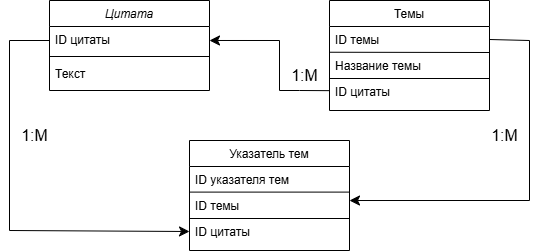

The diagram above was exported from draw.io. Its source (the exported page's mxGraphModel, read from the mxfile embedded in the PNG):
<mxGraphModel dx="683" dy="379" grid="1" gridSize="10" guides="1" tooltips="1" connect="1" arrows="1" fold="1" page="1" pageScale="1" pageWidth="827" pageHeight="1169" math="0" shadow="0">
  <root>
    <mxCell id="WIyWlLk6GJQsqaUBKTNV-0" />
    <mxCell id="WIyWlLk6GJQsqaUBKTNV-1" parent="WIyWlLk6GJQsqaUBKTNV-0" />
    <mxCell id="zkfFHV4jXpPFQw0GAbJ--0" value="Цитата" style="swimlane;fontStyle=2;align=center;verticalAlign=top;childLayout=stackLayout;horizontal=1;startSize=26;horizontalStack=0;resizeParent=1;resizeLast=0;collapsible=1;marginBottom=0;rounded=0;shadow=0;strokeWidth=1;" parent="WIyWlLk6GJQsqaUBKTNV-1" vertex="1">
      <mxGeometry x="80" y="80" width="160" height="90" as="geometry">
        <mxRectangle x="230" y="140" width="160" height="26" as="alternateBounds" />
      </mxGeometry>
    </mxCell>
    <mxCell id="zkfFHV4jXpPFQw0GAbJ--1" value="ID цитаты" style="text;align=left;verticalAlign=top;spacingLeft=4;spacingRight=4;overflow=hidden;rotatable=0;points=[[0,0.5],[1,0.5]];portConstraint=eastwest;" parent="zkfFHV4jXpPFQw0GAbJ--0" vertex="1">
      <mxGeometry y="26" width="160" height="26" as="geometry" />
    </mxCell>
    <mxCell id="zkfFHV4jXpPFQw0GAbJ--4" value="" style="line;html=1;strokeWidth=1;align=left;verticalAlign=middle;spacingTop=-1;spacingLeft=3;spacingRight=3;rotatable=0;labelPosition=right;points=[];portConstraint=eastwest;" parent="zkfFHV4jXpPFQw0GAbJ--0" vertex="1">
      <mxGeometry y="52" width="160" height="8" as="geometry" />
    </mxCell>
    <mxCell id="zkfFHV4jXpPFQw0GAbJ--2" value="Текст" style="text;align=left;verticalAlign=top;spacingLeft=4;spacingRight=4;overflow=hidden;rotatable=0;points=[[0,0.5],[1,0.5]];portConstraint=eastwest;rounded=0;shadow=0;html=0;" parent="zkfFHV4jXpPFQw0GAbJ--0" vertex="1">
      <mxGeometry y="60" width="160" height="26" as="geometry" />
    </mxCell>
    <mxCell id="zkfFHV4jXpPFQw0GAbJ--17" value="Темы" style="swimlane;fontStyle=0;align=center;verticalAlign=top;childLayout=stackLayout;horizontal=1;startSize=26;horizontalStack=0;resizeParent=1;resizeLast=0;collapsible=1;marginBottom=0;rounded=0;shadow=0;strokeWidth=1;" parent="WIyWlLk6GJQsqaUBKTNV-1" vertex="1">
      <mxGeometry x="360" y="80" width="160" height="110" as="geometry">
        <mxRectangle x="550" y="140" width="160" height="26" as="alternateBounds" />
      </mxGeometry>
    </mxCell>
    <mxCell id="zkfFHV4jXpPFQw0GAbJ--18" value="ID темы" style="text;align=left;verticalAlign=top;spacingLeft=4;spacingRight=4;overflow=hidden;rotatable=0;points=[[0,0.5],[1,0.5]];portConstraint=eastwest;" parent="zkfFHV4jXpPFQw0GAbJ--17" vertex="1">
      <mxGeometry y="26" width="160" height="26" as="geometry" />
    </mxCell>
    <mxCell id="zkfFHV4jXpPFQw0GAbJ--20" value="Название темы" style="text;align=left;verticalAlign=top;spacingLeft=4;spacingRight=4;overflow=hidden;rotatable=0;points=[[0,0.5],[1,0.5]];portConstraint=eastwest;rounded=0;shadow=0;html=0;" parent="zkfFHV4jXpPFQw0GAbJ--17" vertex="1">
      <mxGeometry y="52" width="160" height="26" as="geometry" />
    </mxCell>
    <mxCell id="XIEZA_yetKLkIIB-Eogf-0" value="" style="endArrow=none;html=1;rounded=0;fontSize=12;startSize=8;endSize=8;curved=1;exitX=0.001;exitY=-0.01;exitDx=0;exitDy=0;exitPerimeter=0;" edge="1" parent="zkfFHV4jXpPFQw0GAbJ--17" source="zkfFHV4jXpPFQw0GAbJ--20">
      <mxGeometry width="50" height="50" relative="1" as="geometry">
        <mxPoint x="110" y="102" as="sourcePoint" />
        <mxPoint x="160" y="52" as="targetPoint" />
      </mxGeometry>
    </mxCell>
    <mxCell id="XIEZA_yetKLkIIB-Eogf-1" value="" style="endArrow=none;html=1;rounded=0;fontSize=12;startSize=8;endSize=8;curved=1;exitX=0.001;exitY=-0.01;exitDx=0;exitDy=0;exitPerimeter=0;" edge="1" parent="zkfFHV4jXpPFQw0GAbJ--17">
      <mxGeometry width="50" height="50" relative="1" as="geometry">
        <mxPoint y="78" as="sourcePoint" />
        <mxPoint x="160" y="78" as="targetPoint" />
      </mxGeometry>
    </mxCell>
    <mxCell id="zkfFHV4jXpPFQw0GAbJ--21" value="ID цитаты" style="text;align=left;verticalAlign=top;spacingLeft=4;spacingRight=4;overflow=hidden;rotatable=0;points=[[0,0.5],[1,0.5]];portConstraint=eastwest;rounded=0;shadow=0;html=0;" parent="zkfFHV4jXpPFQw0GAbJ--17" vertex="1">
      <mxGeometry y="78" width="160" height="26" as="geometry" />
    </mxCell>
    <mxCell id="XIEZA_yetKLkIIB-Eogf-4" value="" style="endArrow=classic;html=1;rounded=0;fontSize=12;startSize=8;endSize=8;curved=0;entryX=1;entryY=0.538;entryDx=0;entryDy=0;exitX=0.992;exitY=1.005;exitDx=0;exitDy=0;exitPerimeter=0;entryPerimeter=0;" edge="1" parent="WIyWlLk6GJQsqaUBKTNV-1" source="XIEZA_yetKLkIIB-Eogf-6" target="zkfFHV4jXpPFQw0GAbJ--1">
      <mxGeometry width="50" height="50" relative="1" as="geometry">
        <mxPoint x="300" y="190" as="sourcePoint" />
        <mxPoint x="260" y="128.23000000000002" as="targetPoint" />
        <Array as="points">
          <mxPoint x="330" y="170" />
          <mxPoint x="310" y="170" />
          <mxPoint x="310" y="120" />
        </Array>
      </mxGeometry>
    </mxCell>
    <mxCell id="XIEZA_yetKLkIIB-Eogf-6" value="1:М" style="text;html=1;align=center;verticalAlign=middle;resizable=0;points=[];autosize=1;strokeColor=none;fillColor=none;fontSize=16;" vertex="1" parent="WIyWlLk6GJQsqaUBKTNV-1">
      <mxGeometry x="310" y="140" width="50" height="30" as="geometry" />
    </mxCell>
    <mxCell id="XIEZA_yetKLkIIB-Eogf-7" value="Указатель тем" style="swimlane;fontStyle=0;align=center;verticalAlign=top;childLayout=stackLayout;horizontal=1;startSize=26;horizontalStack=0;resizeParent=1;resizeLast=0;collapsible=1;marginBottom=0;rounded=0;shadow=0;strokeWidth=1;" vertex="1" parent="WIyWlLk6GJQsqaUBKTNV-1">
      <mxGeometry x="220" y="220" width="160" height="110" as="geometry">
        <mxRectangle x="130" y="380" width="160" height="26" as="alternateBounds" />
      </mxGeometry>
    </mxCell>
    <mxCell id="XIEZA_yetKLkIIB-Eogf-8" value="ID указателя тем" style="text;align=left;verticalAlign=top;spacingLeft=4;spacingRight=4;overflow=hidden;rotatable=0;points=[[0,0.5],[1,0.5]];portConstraint=eastwest;" vertex="1" parent="XIEZA_yetKLkIIB-Eogf-7">
      <mxGeometry y="26" width="160" height="26" as="geometry" />
    </mxCell>
    <mxCell id="XIEZA_yetKLkIIB-Eogf-17" value="" style="endArrow=none;html=1;rounded=0;fontSize=12;startSize=8;endSize=8;curved=1;exitX=0.001;exitY=-0.01;exitDx=0;exitDy=0;exitPerimeter=0;" edge="1" parent="XIEZA_yetKLkIIB-Eogf-7">
      <mxGeometry width="50" height="50" relative="1" as="geometry">
        <mxPoint y="51.60000000000002" as="sourcePoint" />
        <mxPoint x="160" y="51.60000000000002" as="targetPoint" />
      </mxGeometry>
    </mxCell>
    <mxCell id="XIEZA_yetKLkIIB-Eogf-9" value="ID темы" style="text;align=left;verticalAlign=top;spacingLeft=4;spacingRight=4;overflow=hidden;rotatable=0;points=[[0,0.5],[1,0.5]];portConstraint=eastwest;rounded=0;shadow=0;html=0;" vertex="1" parent="XIEZA_yetKLkIIB-Eogf-7">
      <mxGeometry y="52" width="160" height="26" as="geometry" />
    </mxCell>
    <mxCell id="XIEZA_yetKLkIIB-Eogf-18" value="" style="endArrow=none;html=1;rounded=0;fontSize=12;startSize=8;endSize=8;curved=1;exitX=0.001;exitY=-0.01;exitDx=0;exitDy=0;exitPerimeter=0;" edge="1" parent="XIEZA_yetKLkIIB-Eogf-7">
      <mxGeometry width="50" height="50" relative="1" as="geometry">
        <mxPoint y="78" as="sourcePoint" />
        <mxPoint x="160" y="78" as="targetPoint" />
      </mxGeometry>
    </mxCell>
    <mxCell id="XIEZA_yetKLkIIB-Eogf-10" value="ID цитаты" style="text;align=left;verticalAlign=top;spacingLeft=4;spacingRight=4;overflow=hidden;rotatable=0;points=[[0,0.5],[1,0.5]];portConstraint=eastwest;fontStyle=0" vertex="1" parent="XIEZA_yetKLkIIB-Eogf-7">
      <mxGeometry y="78" width="160" height="26" as="geometry" />
    </mxCell>
    <mxCell id="XIEZA_yetKLkIIB-Eogf-13" value="1:М" style="text;html=1;align=center;verticalAlign=middle;resizable=0;points=[];autosize=1;strokeColor=none;fillColor=none;fontSize=16;" vertex="1" parent="WIyWlLk6GJQsqaUBKTNV-1">
      <mxGeometry x="40" y="200" width="50" height="30" as="geometry" />
    </mxCell>
    <mxCell id="XIEZA_yetKLkIIB-Eogf-15" value="1:М" style="text;html=1;align=center;verticalAlign=middle;resizable=0;points=[];autosize=1;strokeColor=none;fillColor=none;fontSize=16;" vertex="1" parent="WIyWlLk6GJQsqaUBKTNV-1">
      <mxGeometry x="510" y="200" width="50" height="30" as="geometry" />
    </mxCell>
    <mxCell id="XIEZA_yetKLkIIB-Eogf-16" value="" style="endArrow=classic;html=1;rounded=0;fontSize=12;startSize=8;endSize=8;curved=0;exitX=1;exitY=0.5;exitDx=0;exitDy=0;entryX=1;entryY=0.308;entryDx=0;entryDy=0;entryPerimeter=0;" edge="1" parent="WIyWlLk6GJQsqaUBKTNV-1" source="zkfFHV4jXpPFQw0GAbJ--18" target="XIEZA_yetKLkIIB-Eogf-9">
      <mxGeometry width="50" height="50" relative="1" as="geometry">
        <mxPoint x="540" y="290" as="sourcePoint" />
        <mxPoint x="590" y="240" as="targetPoint" />
        <Array as="points">
          <mxPoint x="560" y="120" />
          <mxPoint x="560" y="280" />
        </Array>
      </mxGeometry>
    </mxCell>
    <mxCell id="XIEZA_yetKLkIIB-Eogf-19" value="" style="endArrow=classic;html=1;rounded=0;fontSize=12;startSize=8;endSize=8;curved=0;entryX=0;entryY=0.5;entryDx=0;entryDy=0;" edge="1" parent="WIyWlLk6GJQsqaUBKTNV-1" target="XIEZA_yetKLkIIB-Eogf-10">
      <mxGeometry width="50" height="50" relative="1" as="geometry">
        <mxPoint x="80" y="120" as="sourcePoint" />
        <mxPoint x="210" y="310" as="targetPoint" />
        <Array as="points">
          <mxPoint x="40" y="120" />
          <mxPoint x="40" y="310" />
        </Array>
      </mxGeometry>
    </mxCell>
  </root>
</mxGraphModel>